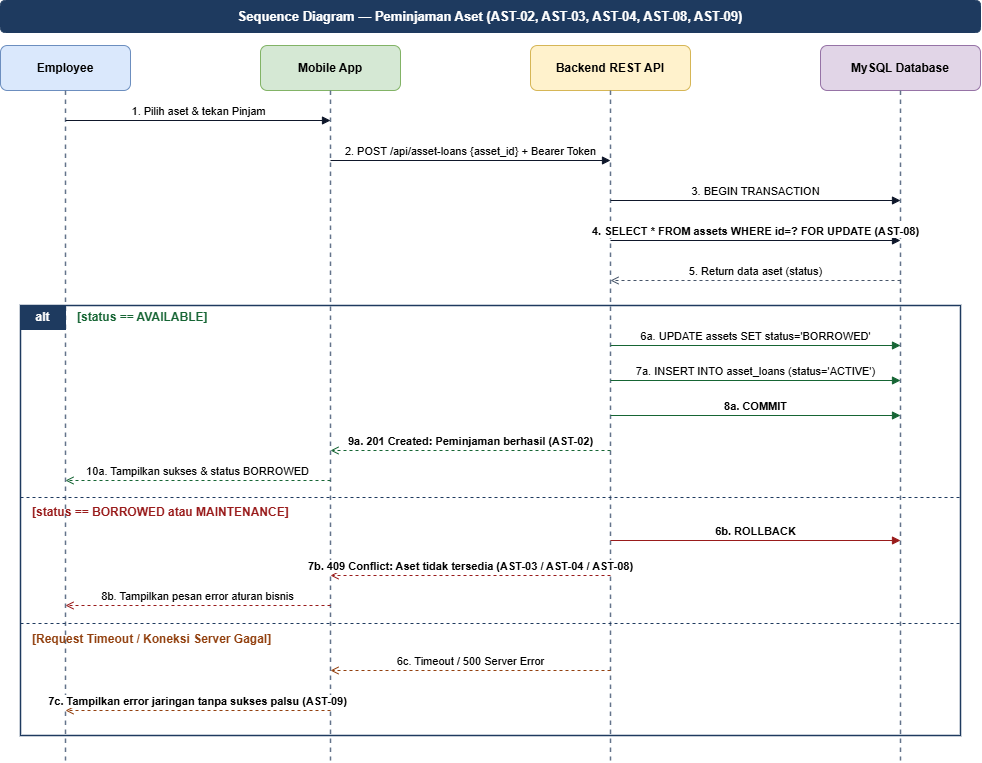

The diagram above was exported from draw.io. Its source (the exported page's mxGraphModel, read from the mxfile embedded in the PNG):
<mxGraphModel dx="1096" dy="598" grid="1" gridSize="10" guides="1" tooltips="1" connect="1" arrows="1" fold="1" page="1" pageScale="1" pageWidth="850" pageHeight="1100" math="0" shadow="0">
  <root>
    <mxCell id="0" />
    <mxCell id="1" parent="0" />
    <mxCell id="sb_title" parent="1" style="rounded=1;whiteSpace=wrap;html=1;fillColor=#1e3a5f;strokeColor=#1e3a5f;fontColor=#ffffff;fontStyle=1;fontSize=13;" value="Sequence Diagram — Peminjaman Aset (AST-02, AST-03, AST-04, AST-08, AST-09)" vertex="1">
      <mxGeometry height="32" width="980" x="60" y="15" as="geometry" />
    </mxCell>
    <mxCell id="sb_p1" parent="1" style="rounded=1;whiteSpace=wrap;html=1;fillColor=#dae8fc;strokeColor=#6c8ebf;fontStyle=1;" value="Employee" vertex="1">
      <mxGeometry height="45" width="130" x="60" y="60" as="geometry" />
    </mxCell>
    <mxCell id="sb_p2" parent="1" style="rounded=1;whiteSpace=wrap;html=1;fillColor=#d5e8d4;strokeColor=#82b366;fontStyle=1;" value="Mobile App" vertex="1">
      <mxGeometry height="45" width="140" x="320" y="60" as="geometry" />
    </mxCell>
    <mxCell id="sb_p3" parent="1" style="rounded=1;whiteSpace=wrap;html=1;fillColor=#fff2cc;strokeColor=#d6b656;fontStyle=1;" value="Backend REST API" vertex="1">
      <mxGeometry height="45" width="160" x="590" y="60" as="geometry" />
    </mxCell>
    <mxCell id="sb_p4" parent="1" style="rounded=1;whiteSpace=wrap;html=1;fillColor=#e1d5e7;strokeColor=#9673a6;fontStyle=1;" value="MySQL Database" vertex="1">
      <mxGeometry height="45" width="160" x="880" y="60" as="geometry" />
    </mxCell>
    <mxCell id="sb_l1" edge="1" parent="1" style="endArrow=none;dashed=1;html=1;strokeColor=#64748b;strokeWidth=1.5;" value="">
      <mxGeometry relative="1" as="geometry">
        <mxPoint x="125" y="105" as="sourcePoint" />
        <mxPoint x="125" y="775" as="targetPoint" />
      </mxGeometry>
    </mxCell>
    <mxCell id="sb_l2" edge="1" parent="1" style="endArrow=none;dashed=1;html=1;strokeColor=#64748b;strokeWidth=1.5;" value="">
      <mxGeometry relative="1" as="geometry">
        <mxPoint x="390" y="105" as="sourcePoint" />
        <mxPoint x="390" y="775" as="targetPoint" />
      </mxGeometry>
    </mxCell>
    <mxCell id="sb_l3" edge="1" parent="1" style="endArrow=none;dashed=1;html=1;strokeColor=#64748b;strokeWidth=1.5;" value="">
      <mxGeometry relative="1" as="geometry">
        <mxPoint x="670" y="105" as="sourcePoint" />
        <mxPoint x="670" y="775" as="targetPoint" />
      </mxGeometry>
    </mxCell>
    <mxCell id="sb_l4" edge="1" parent="1" style="endArrow=none;dashed=1;html=1;strokeColor=#64748b;strokeWidth=1.5;" value="">
      <mxGeometry relative="1" as="geometry">
        <mxPoint x="960" y="105" as="sourcePoint" />
        <mxPoint x="960" y="775" as="targetPoint" />
      </mxGeometry>
    </mxCell>
    <mxCell id="sb_m1" edge="1" parent="1" style="html=1;verticalAlign=bottom;endArrow=block;endFill=1;strokeColor=#0f172a;labelBackgroundColor=#ffffff;" value="1. Pilih aset &amp; tekan Pinjam">
      <mxGeometry relative="1" as="geometry">
        <mxPoint x="125" y="135" as="sourcePoint" />
        <mxPoint x="390" y="135" as="targetPoint" />
      </mxGeometry>
    </mxCell>
    <mxCell id="sb_m2" edge="1" parent="1" style="html=1;verticalAlign=bottom;endArrow=block;endFill=1;strokeColor=#0f172a;labelBackgroundColor=#ffffff;" value="2. POST /api/asset-loans {asset_id} + Bearer Token">
      <mxGeometry relative="1" as="geometry">
        <mxPoint x="390" y="175" as="sourcePoint" />
        <mxPoint x="670" y="175" as="targetPoint" />
      </mxGeometry>
    </mxCell>
    <mxCell id="sb_m3" edge="1" parent="1" style="html=1;verticalAlign=bottom;endArrow=block;endFill=1;strokeColor=#0f172a;labelBackgroundColor=#ffffff;" value="3. BEGIN TRANSACTION">
      <mxGeometry relative="1" as="geometry">
        <mxPoint x="670" y="215" as="sourcePoint" />
        <mxPoint x="960" y="215" as="targetPoint" />
      </mxGeometry>
    </mxCell>
    <mxCell id="sb_m4" edge="1" parent="1" style="html=1;verticalAlign=bottom;endArrow=block;endFill=1;strokeColor=#0f172a;fontStyle=1;labelBackgroundColor=#ffffff;" value="4. SELECT * FROM assets WHERE id=? FOR UPDATE (AST-08)">
      <mxGeometry relative="1" as="geometry">
        <mxPoint x="670" y="255" as="sourcePoint" />
        <mxPoint x="960" y="255" as="targetPoint" />
      </mxGeometry>
    </mxCell>
    <mxCell id="sb_m5" edge="1" parent="1" style="html=1;verticalAlign=bottom;endArrow=open;dashed=1;endFill=0;strokeColor=#475569;labelBackgroundColor=#ffffff;" value="5. Return data aset (status)">
      <mxGeometry relative="1" as="geometry">
        <mxPoint x="960" y="295" as="sourcePoint" />
        <mxPoint x="670" y="295" as="targetPoint" />
      </mxGeometry>
    </mxCell>
    <mxCell id="sb_alt" parent="1" style="rounded=0;whiteSpace=wrap;html=1;fillColor=none;strokeColor=#1e3a5f;strokeWidth=1.5;" value="" vertex="1">
      <mxGeometry height="430" width="940" x="80" y="320" as="geometry" />
    </mxCell>
    <mxCell id="sb_alt_tag" parent="1" style="rounded=0;whiteSpace=wrap;html=1;fillColor=#1e3a5f;strokeColor=#1e3a5f;fontColor=#ffffff;fontStyle=1;" value="alt" vertex="1">
      <mxGeometry height="24" width="45" x="80" y="320" as="geometry" />
    </mxCell>
    <mxCell id="sb_g1" parent="1" style="text;html=1;align=left;verticalAlign=middle;fontStyle=1;fontColor=#166534;" value="[status == AVAILABLE]" vertex="1">
      <mxGeometry height="24" width="180" x="135" y="320" as="geometry" />
    </mxCell>
    <mxCell id="sb_m6a" edge="1" parent="1" style="html=1;verticalAlign=bottom;endArrow=block;endFill=1;strokeColor=#166534;labelBackgroundColor=#ffffff;" value="6a. UPDATE assets SET status='BORROWED'">
      <mxGeometry relative="1" as="geometry">
        <mxPoint x="670" y="360" as="sourcePoint" />
        <mxPoint x="960" y="360" as="targetPoint" />
      </mxGeometry>
    </mxCell>
    <mxCell id="sb_m7a" edge="1" parent="1" style="html=1;verticalAlign=bottom;endArrow=block;endFill=1;strokeColor=#166534;labelBackgroundColor=#ffffff;" value="7a. INSERT INTO asset_loans (status='ACTIVE')">
      <mxGeometry relative="1" as="geometry">
        <mxPoint x="670" y="395" as="sourcePoint" />
        <mxPoint x="960" y="395" as="targetPoint" />
      </mxGeometry>
    </mxCell>
    <mxCell id="sb_m8a" edge="1" parent="1" style="html=1;verticalAlign=bottom;endArrow=block;endFill=1;strokeColor=#166534;fontStyle=1;labelBackgroundColor=#ffffff;" value="8a. COMMIT">
      <mxGeometry relative="1" as="geometry">
        <mxPoint x="670" y="430" as="sourcePoint" />
        <mxPoint x="960" y="430" as="targetPoint" />
      </mxGeometry>
    </mxCell>
    <mxCell id="sb_m9a" edge="1" parent="1" style="html=1;verticalAlign=bottom;endArrow=open;dashed=1;endFill=0;strokeColor=#166534;fontStyle=1;labelBackgroundColor=#ffffff;" value="9a. 201 Created: Peminjaman berhasil (AST-02)">
      <mxGeometry relative="1" as="geometry">
        <mxPoint x="670" y="465" as="sourcePoint" />
        <mxPoint x="390" y="465" as="targetPoint" />
      </mxGeometry>
    </mxCell>
    <mxCell id="sb_m10a" edge="1" parent="1" style="html=1;verticalAlign=bottom;endArrow=open;dashed=1;endFill=0;strokeColor=#166534;labelBackgroundColor=#ffffff;" value="10a. Tampilkan sukses &amp; status BORROWED">
      <mxGeometry relative="1" as="geometry">
        <mxPoint x="390" y="495" as="sourcePoint" />
        <mxPoint x="125" y="495" as="targetPoint" />
      </mxGeometry>
    </mxCell>
    <mxCell id="sb_div1" edge="1" parent="1" style="endArrow=none;dashed=1;html=1;strokeColor=#1e3a5f;strokeWidth=1;" value="">
      <mxGeometry relative="1" as="geometry">
        <mxPoint x="80" y="512" as="sourcePoint" />
        <mxPoint x="1020" y="512" as="targetPoint" />
      </mxGeometry>
    </mxCell>
    <mxCell id="sb_g2" parent="1" style="text;html=1;align=left;verticalAlign=middle;fontStyle=1;fontColor=#991b1b;" value="[status == BORROWED atau MAINTENANCE]" vertex="1">
      <mxGeometry height="24" width="280" x="90" y="515" as="geometry" />
    </mxCell>
    <mxCell id="sb_m6b" edge="1" parent="1" style="html=1;verticalAlign=bottom;endArrow=block;endFill=1;strokeColor=#991b1b;fontStyle=1;labelBackgroundColor=#ffffff;" value="6b. ROLLBACK">
      <mxGeometry relative="1" as="geometry">
        <mxPoint x="670" y="555" as="sourcePoint" />
        <mxPoint x="960" y="555" as="targetPoint" />
      </mxGeometry>
    </mxCell>
    <mxCell id="sb_m7b" edge="1" parent="1" style="html=1;verticalAlign=bottom;endArrow=open;dashed=1;endFill=0;strokeColor=#991b1b;fontStyle=1;labelBackgroundColor=#ffffff;" value="7b. 409 Conflict: Aset tidak tersedia (AST-03 / AST-04 / AST-08)">
      <mxGeometry relative="1" as="geometry">
        <mxPoint x="670" y="590" as="sourcePoint" />
        <mxPoint x="390" y="590" as="targetPoint" />
      </mxGeometry>
    </mxCell>
    <mxCell id="sb_m8b" edge="1" parent="1" style="html=1;verticalAlign=bottom;endArrow=open;dashed=1;endFill=0;strokeColor=#991b1b;labelBackgroundColor=#ffffff;" value="8b. Tampilkan pesan error aturan bisnis">
      <mxGeometry relative="1" as="geometry">
        <mxPoint x="390" y="620" as="sourcePoint" />
        <mxPoint x="125" y="620" as="targetPoint" />
      </mxGeometry>
    </mxCell>
    <mxCell id="sb_div2" edge="1" parent="1" style="endArrow=none;dashed=1;html=1;strokeColor=#1e3a5f;strokeWidth=1;" value="">
      <mxGeometry relative="1" as="geometry">
        <mxPoint x="80" y="638" as="sourcePoint" />
        <mxPoint x="1020" y="638" as="targetPoint" />
      </mxGeometry>
    </mxCell>
    <mxCell id="sb_g3" parent="1" style="text;html=1;align=left;verticalAlign=middle;fontStyle=1;fontColor=#92400e;" value="[Request Timeout / Koneksi Server Gagal]" vertex="1">
      <mxGeometry height="24" width="280" x="90" y="642" as="geometry" />
    </mxCell>
    <mxCell id="sb_m6c" edge="1" parent="1" style="html=1;verticalAlign=bottom;endArrow=open;dashed=1;endFill=0;strokeColor=#92400e;labelBackgroundColor=#ffffff;" value="6c. Timeout / 500 Server Error">
      <mxGeometry relative="1" as="geometry">
        <mxPoint x="670" y="685" as="sourcePoint" />
        <mxPoint x="390" y="685" as="targetPoint" />
      </mxGeometry>
    </mxCell>
    <mxCell id="sb_m7c" edge="1" parent="1" style="html=1;verticalAlign=bottom;endArrow=open;dashed=1;endFill=0;strokeColor=#92400e;fontStyle=1;labelBackgroundColor=#ffffff;" value="7c. Tampilkan error jaringan tanpa sukses palsu (AST-09)">
      <mxGeometry relative="1" as="geometry">
        <mxPoint x="390" y="725" as="sourcePoint" />
        <mxPoint x="125" y="725" as="targetPoint" />
      </mxGeometry>
    </mxCell>
  </root>
</mxGraphModel>